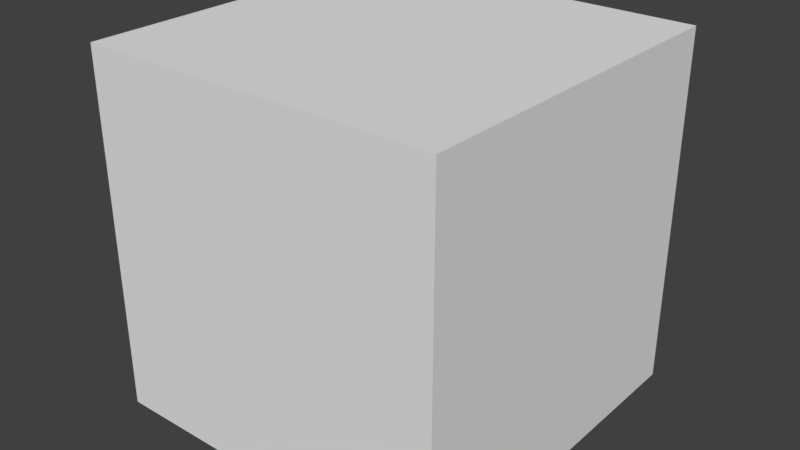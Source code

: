 # Source: uv_cube.blend  (saved by Blender 2.79.0; exported with 4.5.12 LTS)
import bpy
from mathutils import Matrix  # noqa: F401  (used for matrix-valued properties, if any)

bpy.ops.wm.read_factory_settings(use_empty=True)
scene = bpy.context.scene
scene.name = 'Scene'

# ---- collections
col_collection_1 = bpy.data.collections.new('Collection 1'); scene.collection.children.link(col_collection_1)

# ---- materials (node trees are filled in below, after node groups)
mat_material = bpy.data.materials.new('Material')
mat_material.alpha_threshold = 0.0
mat_material.use_transparent_shadow = False
mat_material.roughness = 0.5
mat_material.line_color = (0.0, 0.0, 0.0, 1.0)

# ---- material node trees

# ---- world
world_world = bpy.data.worlds.new('World'); scene.world = world_world
world_world.color = (0.05088, 0.05088, 0.05088)
world_world.use_sun_shadow = False
world_world.sun_shadow_jitter_overblur = 0.0
world_world.cycles.sampling_method = 'MANUAL'

# ---- meshes
me_cube = bpy.data.meshes.new('Cube')
me_cube.from_pydata([(1.0, 1.0, -1.0), (1.0, -1.0, -1.0), (-1.0, -1.0, -1.0), (-1.0, 1.0, -1.0), (1.0, 1.0, 1.0), (1.0, -1.0, 1.0), (-1.0, -1.0, 1.0), (-1.0, 1.0, 1.0)], [], [(0, 1, 2, 3), (4, 7, 6, 5), (0, 4, 5, 1), (1, 5, 6, 2), (2, 6, 7, 3), (4, 0, 3, 7)])
_uv = me_cube.uv_layers.new(name='UVMap')
_uv.uv.foreach_set('vector', [8.677e-05, 0.5, 8.659e-05, 0.25, 0.25, 0.25, 0.25, 0.5, 0.75, 0.5, 0.5, 0.5, 0.5, 0.25, 0.75, 0.25, 0.9999, 0.5, 0.75, 0.5, 0.75, 0.25, 0.9999, 0.25, 0.75, 8.659e-05, 0.75, 0.25, 0.5, 0.25, 0.5, 8.665e-05, 0.25, 0.25, 0.5, 0.25, 0.5, 0.5, 0.25, 0.5, 0.75, 0.5, 0.75, 0.75, 0.5, 0.75, 0.5, 0.5])
me_cube.materials.append(mat_material)
me_cube.use_remesh_preserve_volume = False
me_cube.use_remesh_preserve_attributes = False
me_cube.use_mirror_vertex_groups = False
me_cube.update()

# ---- objects
ob_cube = bpy.data.objects.new('Cube', me_cube)

# ---- transforms, parenting, visibility, modifiers, constraints
ob_cube.location = (0.0, 0.0, 0.0)
ob_cube.lock_rotations_4d = False
ob_cube.empty_display_type = 'ARROWS'
ob_cube.lineart.crease_threshold = 0.0

# ---- collection membership
col_collection_1.objects.link(ob_cube)

# ---- scene / render settings (as saved in the file)
scene.frame_start = 1; scene.frame_end = 250; scene.frame_set(1)
scene.render.engine = 'BLENDER_EEVEE_NEXT'
scene.render.resolution_percentage = 50
scene.render.dither_intensity = 0.0
scene.cycles.use_denoising = False
scene.cycles.samples = 128
scene.cycles.sampling_pattern = 'TABULATED_SOBOL'
scene.cycles.use_adaptive_sampling = False
scene.cycles.use_light_tree = False
scene.cycles.blur_glossy = 0.0
scene.cycles.sample_clamp_indirect = 0.0
scene.view_settings.view_transform = 'Standard'
bpy.context.view_layer.update()

# ---- added for rendering (the .blend has no active camera and no usable light): camera, sun
cam_auto = bpy.data.cameras.new('AutoCamera')
cam_auto.lens = 50.0
cam_auto.sensor_width = 36.0
cam_auto.clip_end = 1000.0
ob_auto_camera = bpy.data.objects.new('AutoCamera', cam_auto)
scene.collection.objects.link(ob_auto_camera)
ob_auto_camera.location = (3.20507, -3.84609, 2.56406)
ob_auto_camera.rotation_euler = (1.09748, -7.21219e-08, 0.694738)
scene.camera = ob_auto_camera
light_auto_sun = bpy.data.lights.new('AutoSun', 'SUN')
light_auto_sun.energy = 3.0
light_auto_sun.angle = 0.0523599
ob_auto_sun = bpy.data.objects.new('AutoSun', light_auto_sun)
scene.collection.objects.link(ob_auto_sun)
ob_auto_sun.rotation_euler = (0.872665, 0.174533, 0.523599)
bpy.context.view_layer.update()
